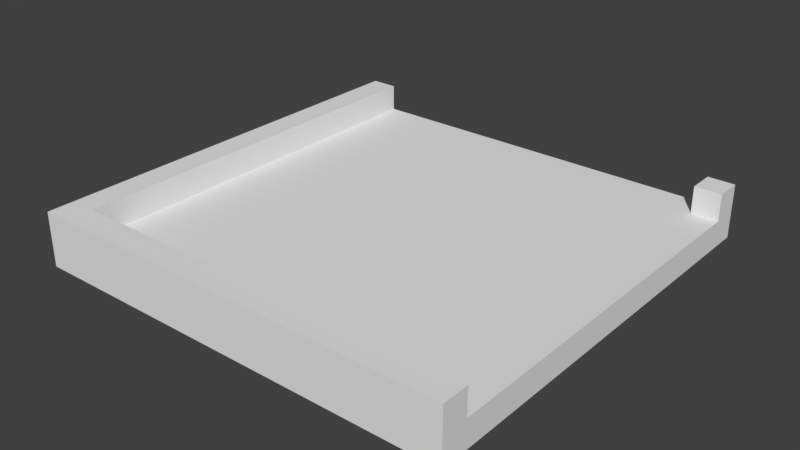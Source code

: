 # Source: ParkC1.blend  (saved by Blender 2.79.0; exported with 4.5.12 LTS)
import bpy
from mathutils import Matrix  # noqa: F401  (used for matrix-valued properties, if any)

bpy.ops.wm.read_factory_settings(use_empty=True)
scene = bpy.context.scene
scene.name = 'Scene'

# ---- collections
col_collection_1 = bpy.data.collections.new('Collection 1'); scene.collection.children.link(col_collection_1)

# ---- world
world_world = bpy.data.worlds.new('World'); scene.world = world_world
world_world.color = (0.05088, 0.05088, 0.05088)
world_world.use_sun_shadow = False
world_world.sun_shadow_jitter_overblur = 0.0
world_world.cycles.sampling_method = 'MANUAL'

# ---- meshes
me_plane = bpy.data.meshes.new('Plane')
me_plane.from_pydata([(-8.0, -8.0, 0.0), (-8.0, 8.0, 0.0), (8.0, 8.0, 0.0), (8.0, -8.0, 1.0), (-8.0, 8.0, 1.0), (8.0, 8.0, 1.0), (-8.0, -8.0, 1.0), (8.0, -8.0, 0.0), (-8.0, -7.0, 0.0), (8.0, -7.0, 1.0), (8.0, -7.0, 0.0), (-8.0, -7.0, 1.0), (8.0, 7.0, 1.0), (8.0, 7.0, 0.0), (-8.0, 7.0, 0.0), (-8.0, 7.0, 1.0), (7.0, 8.0, 0.0), (7.0, 8.0, 1.0), (7.0, -8.0, 0.0), (7.0, -8.0, 1.0), (7.0, -7.0, 1.0), (7.0, -7.0, 0.0), (7.0, 7.0, 1.0), (7.0, 7.0, 0.0), (-7.0, 8.0, 0.0), (-7.0, 8.0, 1.0), (-7.0, -7.0, 1.0), (-7.0, 7.0, 1.0), (-7.0, -8.0, 0.0), (-7.0, -8.0, 1.0), (-7.0, -7.0, 0.0), (-7.0, 7.0, 0.0), (8.0, 7.0, 2.0), (8.0, 8.0, 2.0), (-7.0, 8.0, 2.0), (-8.0, 8.0, 2.0), (-8.0, -7.0, 2.0), (-8.0, -8.0, 2.0), (7.0, -8.0, 2.0), (8.0, -8.0, 2.0), (8.0, -7.0, 2.0), (-8.0, 7.0, 2.0), (-7.0, -7.0, 2.0), (-7.0, 7.0, 2.0), (7.0, 8.0, 2.0), (-7.0, -8.0, 2.0), (7.0, -7.0, 2.0), (7.0, 7.0, 2.0)], [], [(23, 16, 2, 13), (4, 15, 41, 35), (13, 2, 5, 12), (8, 0, 6, 11), (24, 1, 4, 25), (18, 7, 3, 19), (14, 8, 11, 15), (7, 10, 9, 3), (11, 6, 37, 36), (18, 21, 10, 7), (1, 14, 15, 4), (10, 13, 12, 9), (20, 9, 12, 22), (21, 23, 13, 10), (30, 31, 23, 21), (26, 20, 22, 27), (28, 30, 21, 18), (15, 11, 36, 41), (28, 18, 19, 29), (2, 16, 17, 5), (27, 22, 17, 25), (31, 24, 16, 23), (14, 1, 24, 31), (5, 17, 44, 33), (0, 28, 29, 6), (3, 9, 40, 39), (0, 8, 30, 28), (26, 27, 43, 42), (8, 14, 31, 30), (16, 24, 25, 17), (47, 32, 33, 44), (38, 39, 40, 46), (45, 38, 46, 42), (41, 43, 34, 35), (37, 45, 42, 36), (36, 42, 43, 41), (27, 25, 34, 43), (29, 19, 38, 45), (19, 3, 39, 38), (20, 26, 42, 46), (12, 5, 33, 32), (9, 20, 46, 40), (25, 4, 35, 34), (22, 12, 32, 47), (6, 29, 45, 37), (17, 22, 47, 44)])
_uv = me_plane.uv_layers.new(name='UVMap')
_uv.uv.foreach_set('vector', [0.02382, 0.5362, 0.0475, 0.5362, 0.0475, 0.5598, 0.02382, 0.5598, 0.08617, 0.9729, 0.08617, 0.9492, 0.1098, 0.9492, 0.1098, 0.9729, 0.02382, 0.5598, 0.0475, 0.5598, 0.0475, 0.5835, 0.02382, 0.5835, 0.06249, 0.6178, 0.06249, 0.5941, 0.08617, 0.5941, 0.08617, 0.6178, 0.1335, 0.9722, 0.1098, 0.9722, 0.1098, 0.9966, 0.1335, 0.9966, 0.465, 0.5467, 0.4886, 0.5467, 0.4886, 0.5704, 0.465, 0.5704, 0.06249, 0.9492, 0.06249, 0.6178, 0.08617, 0.6178, 0.08617, 0.9492, 0.443, 0.5941, 0.443, 0.6178, 0.4658, 0.6178, 0.4658, 0.5941, 0.08617, 0.6178, 0.08617, 0.5941, 0.1098, 0.5941, 0.1098, 0.6178, 0.465, 0.5467, 0.465, 0.5231, 0.4886, 0.5231, 0.4886, 0.5467, 0.06249, 0.9729, 0.06249, 0.9492, 0.08617, 0.9492, 0.08617, 0.9729, 0.5312, 1.0, 0.9688, 1.0, 0.9688, 0.9688, 0.5312, 0.9688, 0.9688, 0.5312, 1.0, 0.5312, 1.0, 0.9688, 0.9688, 0.9688, 0.5312, 0.9688, 0.9688, 0.9688, 0.9688, 1.0, 0.5312, 1.0, 0.5312, 0.5312, 0.9688, 0.5312, 0.9688, 0.9688, 0.5312, 0.9688, 0.5312, 0.5312, 0.9688, 0.5312, 0.9688, 0.9688, 0.5312, 0.9688, 0.1335, 0.5467, 0.1335, 0.5231, 0.465, 0.5231, 0.465, 0.5467, 0.08617, 0.9492, 0.08617, 0.6178, 0.1098, 0.6178, 0.1098, 0.9492, 0.1335, 0.5467, 0.465, 0.5467, 0.465, 0.5704, 0.1335, 0.5704, 0.09485, 0.6072, 0.09485, 0.6309, 0.07117, 0.6309, 0.07117, 0.6072, 0.5312, 0.9688, 0.9688, 0.9688, 0.9688, 1.0, 0.5312, 1.0, 0.9688, 0.5312, 1.0, 0.5312, 1.0, 0.9688, 0.9688, 0.9688, 0.06249, 0.9492, 0.06249, 0.9729, 0.03882, 0.9729, 0.03882, 0.9492, 0.07117, 0.6072, 0.07117, 0.6309, 0.0475, 0.6309, 0.0475, 0.6072, 0.1098, 0.5467, 0.1335, 0.5467, 0.1335, 0.5704, 0.1098, 0.5704, 0.4658, 0.5941, 0.4658, 0.6178, 0.4886, 0.6178, 0.4886, 0.5941, 0.1098, 0.5467, 0.1098, 0.5231, 0.1335, 0.5231, 0.1335, 0.5467, 0.1572, 0.6178, 0.1572, 0.9492, 0.1335, 0.9492, 0.1335, 0.6178, 0.06249, 0.6178, 0.06249, 0.9492, 0.03882, 0.9492, 0.03882, 0.6178, 1.0, 0.9688, 1.0, 0.5312, 0.9688, 0.5312, 0.9688, 0.9688, 0.02382, 0.6309, 0.02382, 0.6072, 0.0475, 0.6072, 0.0475, 0.6309, 0.465, 0.5941, 0.4886, 0.5941, 0.4886, 0.6178, 0.465, 0.6178, 0.1335, 0.5941, 0.465, 0.5941, 0.465, 0.6178, 0.1335, 0.6178, 0.1098, 0.9492, 0.1335, 0.9492, 0.1335, 0.9729, 0.1098, 0.9729, 0.1098, 0.5941, 0.1335, 0.5941, 0.1335, 0.6178, 0.1098, 0.6178, 0.1098, 0.6178, 0.1335, 0.6178, 0.1335, 0.9492, 0.1098, 0.9492, 0.1572, 0.9492, 0.1572, 0.9729, 0.1335, 0.9729, 0.1335, 0.9492, 0.1335, 0.5704, 0.465, 0.5704, 0.465, 0.5941, 0.1335, 0.5941, 0.465, 0.5704, 0.4886, 0.5704, 0.4886, 0.5941, 0.465, 0.5941, 0.465, 0.6414, 0.1335, 0.6414, 0.1335, 0.6178, 0.465, 0.6178, 0.02382, 0.5835, 0.0475, 0.5835, 0.0475, 0.6072, 0.02382, 0.6072, 0.4886, 0.6414, 0.465, 0.6414, 0.465, 0.6178, 0.4886, 0.6178, 0.1335, 0.9966, 0.1098, 0.9966, 0.1098, 0.9729, 0.1335, 0.9729, 0.0001477, 0.6309, 0.0001477, 0.6072, 0.02382, 0.6072, 0.02382, 0.6309, 0.1098, 0.5704, 0.1335, 0.5704, 0.1335, 0.5941, 0.1098, 0.5941, 0.0475, 0.6545, 0.02382, 0.6545, 0.02382, 0.6309, 0.0475, 0.6309])
me_plane.use_remesh_preserve_volume = False
me_plane.use_remesh_preserve_attributes = False
me_plane.use_mirror_vertex_groups = False
me_plane.update()

# ---- objects
ob_plane = bpy.data.objects.new('Plane', me_plane)

# ---- transforms, parenting, visibility, modifiers, constraints
ob_plane.location = (0.0, 0.0, 0.0)
ob_plane.lineart.crease_threshold = 0.0

# ---- collection membership
col_collection_1.objects.link(ob_plane)

# ---- scene / render settings (as saved in the file)
scene.frame_start = 1; scene.frame_end = 250; scene.frame_set(1)
scene.render.engine = 'BLENDER_EEVEE_NEXT'
scene.render.resolution_percentage = 50
scene.render.dither_intensity = 0.0
scene.cycles.use_denoising = False
scene.cycles.samples = 128
scene.cycles.sampling_pattern = 'TABULATED_SOBOL'
scene.cycles.use_adaptive_sampling = False
scene.cycles.use_light_tree = False
scene.cycles.blur_glossy = 0.0
scene.cycles.sample_clamp_indirect = 0.0
scene.view_settings.view_transform = 'Standard'
bpy.context.view_layer.update()

# ---- added for rendering (the .blend has no active camera and no usable light): camera, sun
cam_auto = bpy.data.cameras.new('AutoCamera')
cam_auto.lens = 50.0
cam_auto.sensor_width = 36.0
cam_auto.clip_end = 1000.0
ob_auto_camera = bpy.data.objects.new('AutoCamera', cam_auto)
scene.collection.objects.link(ob_auto_camera)
ob_auto_camera.location = (21.0171, -25.2205, 17.8137)
ob_auto_camera.rotation_euler = (1.09748, -7.21219e-08, 0.694738)
scene.camera = ob_auto_camera
light_auto_sun = bpy.data.lights.new('AutoSun', 'SUN')
light_auto_sun.energy = 3.0
light_auto_sun.angle = 0.0523599
ob_auto_sun = bpy.data.objects.new('AutoSun', light_auto_sun)
scene.collection.objects.link(ob_auto_sun)
ob_auto_sun.rotation_euler = (0.872665, 0.174533, 0.523599)
bpy.context.view_layer.update()

